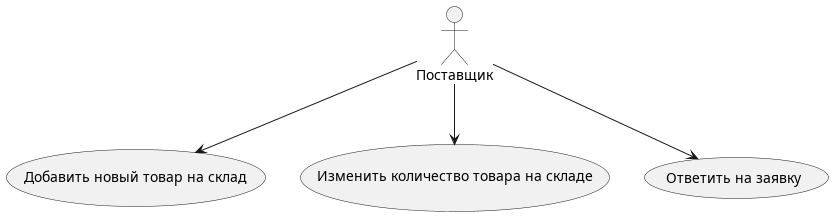

The diagram above was rendered by PlantUML. Its source (embedded in the PNG):
@startuml

Поставщик --> (Добавить новый товар на склад)
Поставщик --> (Изменить количество товара на складе)
Поставщик --> (Ответить на заявку)

@enduml